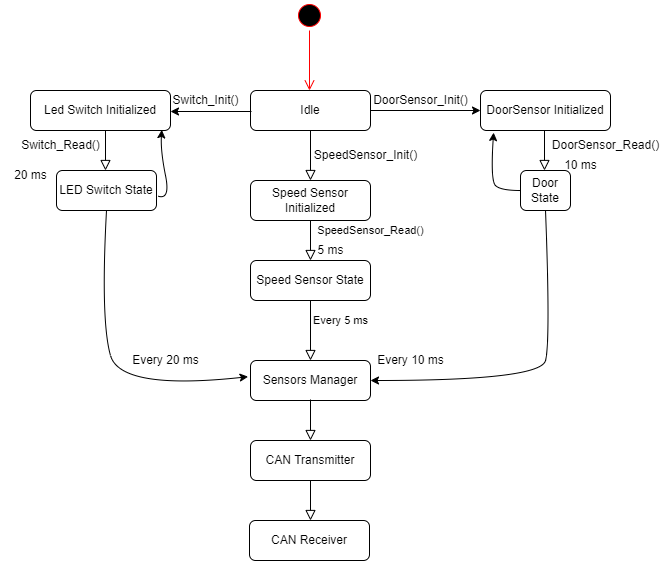

The diagram above was exported from draw.io. Its source (the exported page's mxGraphModel, read from the mxfile embedded in the PNG):
<mxGraphModel dx="964" dy="1783" grid="1" gridSize="10" guides="1" tooltips="1" connect="1" arrows="1" fold="1" page="1" pageScale="1" pageWidth="827" pageHeight="1169" math="0" shadow="0">
  <root>
    <mxCell id="WIyWlLk6GJQsqaUBKTNV-0" />
    <mxCell id="WIyWlLk6GJQsqaUBKTNV-1" parent="WIyWlLk6GJQsqaUBKTNV-0" />
    <mxCell id="WIyWlLk6GJQsqaUBKTNV-2" value="" style="rounded=0;html=1;jettySize=auto;orthogonalLoop=1;fontSize=11;endArrow=block;endFill=0;endSize=8;strokeWidth=1;shadow=0;labelBackgroundColor=none;edgeStyle=orthogonalEdgeStyle;" parent="WIyWlLk6GJQsqaUBKTNV-1" source="WIyWlLk6GJQsqaUBKTNV-3" edge="1">
      <mxGeometry relative="1" as="geometry">
        <mxPoint x="400" y="160" as="targetPoint" />
      </mxGeometry>
    </mxCell>
    <mxCell id="WIyWlLk6GJQsqaUBKTNV-3" value="Idle" style="rounded=1;whiteSpace=wrap;html=1;fontSize=12;glass=0;strokeWidth=1;shadow=0;" parent="WIyWlLk6GJQsqaUBKTNV-1" vertex="1">
      <mxGeometry x="340" y="70" width="120" height="40" as="geometry" />
    </mxCell>
    <mxCell id="WIyWlLk6GJQsqaUBKTNV-4" value="SpeedSensor_Read()" style="rounded=0;html=1;jettySize=auto;orthogonalLoop=1;fontSize=11;endArrow=block;endFill=0;endSize=8;strokeWidth=1;shadow=0;labelBackgroundColor=none;edgeStyle=orthogonalEdgeStyle;" parent="WIyWlLk6GJQsqaUBKTNV-1" edge="1">
      <mxGeometry x="-0.5" y="60" relative="1" as="geometry">
        <mxPoint as="offset" />
        <mxPoint x="400" y="200" as="sourcePoint" />
        <mxPoint x="400" y="240" as="targetPoint" />
      </mxGeometry>
    </mxCell>
    <mxCell id="WIyWlLk6GJQsqaUBKTNV-8" value="Every 5 ms" style="rounded=0;html=1;jettySize=auto;orthogonalLoop=1;fontSize=11;endArrow=block;endFill=0;endSize=8;strokeWidth=1;shadow=0;labelBackgroundColor=none;edgeStyle=orthogonalEdgeStyle;" parent="WIyWlLk6GJQsqaUBKTNV-1" edge="1">
      <mxGeometry x="-0.3333" y="30" relative="1" as="geometry">
        <mxPoint as="offset" />
        <mxPoint x="400" y="280" as="sourcePoint" />
        <mxPoint x="400" y="340" as="targetPoint" />
      </mxGeometry>
    </mxCell>
    <mxCell id="WIyWlLk6GJQsqaUBKTNV-11" value="Sensors Manager" style="rounded=1;whiteSpace=wrap;html=1;fontSize=12;glass=0;strokeWidth=1;shadow=0;" parent="WIyWlLk6GJQsqaUBKTNV-1" vertex="1">
      <mxGeometry x="340" y="340" width="120" height="40" as="geometry" />
    </mxCell>
    <mxCell id="h-e4ITenTgIKIZ6jZ16a-0" value="" style="ellipse;html=1;shape=startState;fillColor=#000000;strokeColor=#ff0000;" vertex="1" parent="WIyWlLk6GJQsqaUBKTNV-1">
      <mxGeometry x="384" y="-20" width="30" height="30" as="geometry" />
    </mxCell>
    <mxCell id="h-e4ITenTgIKIZ6jZ16a-1" value="" style="edgeStyle=orthogonalEdgeStyle;html=1;verticalAlign=bottom;endArrow=open;endSize=8;strokeColor=#ff0000;rounded=0;" edge="1" source="h-e4ITenTgIKIZ6jZ16a-0" parent="WIyWlLk6GJQsqaUBKTNV-1">
      <mxGeometry relative="1" as="geometry">
        <mxPoint x="399" y="70" as="targetPoint" />
      </mxGeometry>
    </mxCell>
    <mxCell id="h-e4ITenTgIKIZ6jZ16a-2" value="Led Switch Initialized" style="rounded=1;whiteSpace=wrap;html=1;fontSize=12;glass=0;strokeWidth=1;shadow=0;" vertex="1" parent="WIyWlLk6GJQsqaUBKTNV-1">
      <mxGeometry x="120" y="70" width="140" height="40" as="geometry" />
    </mxCell>
    <mxCell id="h-e4ITenTgIKIZ6jZ16a-3" value="DoorSensor Initialized" style="rounded=1;whiteSpace=wrap;html=1;fontSize=12;glass=0;strokeWidth=1;shadow=0;" vertex="1" parent="WIyWlLk6GJQsqaUBKTNV-1">
      <mxGeometry x="570" y="70" width="130" height="40" as="geometry" />
    </mxCell>
    <mxCell id="h-e4ITenTgIKIZ6jZ16a-4" value="Door State" style="rounded=1;whiteSpace=wrap;html=1;fontSize=12;glass=0;strokeWidth=1;shadow=0;" vertex="1" parent="WIyWlLk6GJQsqaUBKTNV-1">
      <mxGeometry x="610" y="150" width="50" height="40" as="geometry" />
    </mxCell>
    <mxCell id="h-e4ITenTgIKIZ6jZ16a-5" value="" style="rounded=0;html=1;jettySize=auto;orthogonalLoop=1;fontSize=11;endArrow=block;endFill=0;endSize=8;strokeWidth=1;shadow=0;labelBackgroundColor=none;edgeStyle=orthogonalEdgeStyle;" edge="1" parent="WIyWlLk6GJQsqaUBKTNV-1">
      <mxGeometry relative="1" as="geometry">
        <mxPoint x="634" y="110" as="sourcePoint" />
        <mxPoint x="634" y="150" as="targetPoint" />
      </mxGeometry>
    </mxCell>
    <mxCell id="h-e4ITenTgIKIZ6jZ16a-6" value="" style="endArrow=classic;html=1;rounded=0;entryX=0;entryY=0.5;entryDx=0;entryDy=0;" edge="1" parent="WIyWlLk6GJQsqaUBKTNV-1" target="h-e4ITenTgIKIZ6jZ16a-3">
      <mxGeometry width="50" height="50" relative="1" as="geometry">
        <mxPoint x="460" y="90" as="sourcePoint" />
        <mxPoint x="500" y="40" as="targetPoint" />
      </mxGeometry>
    </mxCell>
    <mxCell id="h-e4ITenTgIKIZ6jZ16a-7" value="" style="curved=1;endArrow=classic;html=1;rounded=0;exitX=0;exitY=0.5;exitDx=0;exitDy=0;entryX=0.101;entryY=1.052;entryDx=0;entryDy=0;entryPerimeter=0;" edge="1" parent="WIyWlLk6GJQsqaUBKTNV-1" source="h-e4ITenTgIKIZ6jZ16a-4" target="h-e4ITenTgIKIZ6jZ16a-3">
      <mxGeometry width="50" height="50" relative="1" as="geometry">
        <mxPoint x="450" y="90" as="sourcePoint" />
        <mxPoint x="530" y="90" as="targetPoint" />
        <Array as="points">
          <mxPoint x="590" y="170" />
          <mxPoint x="580" y="160" />
        </Array>
      </mxGeometry>
    </mxCell>
    <mxCell id="h-e4ITenTgIKIZ6jZ16a-8" value="Speed Sensor Initialized" style="rounded=1;whiteSpace=wrap;html=1;fontSize=12;glass=0;strokeWidth=1;shadow=0;" vertex="1" parent="WIyWlLk6GJQsqaUBKTNV-1">
      <mxGeometry x="340" y="160" width="120" height="40" as="geometry" />
    </mxCell>
    <mxCell id="h-e4ITenTgIKIZ6jZ16a-9" value="Speed Sensor State" style="rounded=1;whiteSpace=wrap;html=1;fontSize=12;glass=0;strokeWidth=1;shadow=0;" vertex="1" parent="WIyWlLk6GJQsqaUBKTNV-1">
      <mxGeometry x="340" y="240" width="120" height="40" as="geometry" />
    </mxCell>
    <mxCell id="h-e4ITenTgIKIZ6jZ16a-10" value="CAN Transmitter" style="rounded=1;whiteSpace=wrap;html=1;fontSize=12;glass=0;strokeWidth=1;shadow=0;" vertex="1" parent="WIyWlLk6GJQsqaUBKTNV-1">
      <mxGeometry x="340" y="420" width="120" height="40" as="geometry" />
    </mxCell>
    <mxCell id="h-e4ITenTgIKIZ6jZ16a-11" value="CAN Receiver" style="rounded=1;whiteSpace=wrap;html=1;fontSize=12;glass=0;strokeWidth=1;shadow=0;" vertex="1" parent="WIyWlLk6GJQsqaUBKTNV-1">
      <mxGeometry x="339" y="500" width="120" height="40" as="geometry" />
    </mxCell>
    <mxCell id="h-e4ITenTgIKIZ6jZ16a-12" value="" style="rounded=0;html=1;jettySize=auto;orthogonalLoop=1;fontSize=11;endArrow=block;endFill=0;endSize=8;strokeWidth=1;shadow=0;labelBackgroundColor=none;edgeStyle=orthogonalEdgeStyle;" edge="1" parent="WIyWlLk6GJQsqaUBKTNV-1">
      <mxGeometry x="0.3333" y="20" relative="1" as="geometry">
        <mxPoint as="offset" />
        <mxPoint x="400" y="379" as="sourcePoint" />
        <mxPoint x="400" y="420" as="targetPoint" />
      </mxGeometry>
    </mxCell>
    <mxCell id="h-e4ITenTgIKIZ6jZ16a-13" value="" style="rounded=0;html=1;jettySize=auto;orthogonalLoop=1;fontSize=11;endArrow=block;endFill=0;endSize=8;strokeWidth=1;shadow=0;labelBackgroundColor=none;edgeStyle=orthogonalEdgeStyle;" edge="1" parent="WIyWlLk6GJQsqaUBKTNV-1">
      <mxGeometry x="0.3333" y="20" relative="1" as="geometry">
        <mxPoint as="offset" />
        <mxPoint x="400" y="460" as="sourcePoint" />
        <mxPoint x="400" y="500" as="targetPoint" />
      </mxGeometry>
    </mxCell>
    <mxCell id="h-e4ITenTgIKIZ6jZ16a-14" value="" style="curved=1;endArrow=classic;html=1;rounded=0;exitX=0.5;exitY=1;exitDx=0;exitDy=0;entryX=1;entryY=0.5;entryDx=0;entryDy=0;" edge="1" parent="WIyWlLk6GJQsqaUBKTNV-1" source="h-e4ITenTgIKIZ6jZ16a-4" target="WIyWlLk6GJQsqaUBKTNV-11">
      <mxGeometry width="50" height="50" relative="1" as="geometry">
        <mxPoint x="450" y="320" as="sourcePoint" />
        <mxPoint x="540" y="340" as="targetPoint" />
        <Array as="points">
          <mxPoint x="640" y="320" />
          <mxPoint x="630" y="360" />
        </Array>
      </mxGeometry>
    </mxCell>
    <mxCell id="h-e4ITenTgIKIZ6jZ16a-15" value="" style="endArrow=classic;html=1;rounded=0;" edge="1" parent="WIyWlLk6GJQsqaUBKTNV-1">
      <mxGeometry width="50" height="50" relative="1" as="geometry">
        <mxPoint x="341" y="91" as="sourcePoint" />
        <mxPoint x="260" y="91" as="targetPoint" />
      </mxGeometry>
    </mxCell>
    <mxCell id="h-e4ITenTgIKIZ6jZ16a-16" value="LED Switch State" style="rounded=1;whiteSpace=wrap;html=1;fontSize=12;glass=0;strokeWidth=1;shadow=0;" vertex="1" parent="WIyWlLk6GJQsqaUBKTNV-1">
      <mxGeometry x="146" y="150" width="100" height="40" as="geometry" />
    </mxCell>
    <mxCell id="h-e4ITenTgIKIZ6jZ16a-17" value="" style="rounded=0;html=1;jettySize=auto;orthogonalLoop=1;fontSize=11;endArrow=block;endFill=0;endSize=8;strokeWidth=1;shadow=0;labelBackgroundColor=none;edgeStyle=orthogonalEdgeStyle;" edge="1" parent="WIyWlLk6GJQsqaUBKTNV-1">
      <mxGeometry relative="1" as="geometry">
        <mxPoint x="195" y="110" as="sourcePoint" />
        <mxPoint x="195" y="150" as="targetPoint" />
      </mxGeometry>
    </mxCell>
    <mxCell id="h-e4ITenTgIKIZ6jZ16a-18" value="" style="curved=1;endArrow=classic;html=1;rounded=0;entryX=0.938;entryY=0.983;entryDx=0;entryDy=0;entryPerimeter=0;exitX=1.012;exitY=0.638;exitDx=0;exitDy=0;exitPerimeter=0;" edge="1" parent="WIyWlLk6GJQsqaUBKTNV-1" source="h-e4ITenTgIKIZ6jZ16a-16" target="h-e4ITenTgIKIZ6jZ16a-2">
      <mxGeometry width="50" height="50" relative="1" as="geometry">
        <mxPoint x="340" y="180" as="sourcePoint" />
        <mxPoint x="390" y="130" as="targetPoint" />
        <Array as="points">
          <mxPoint x="260" y="180" />
          <mxPoint x="250" y="130" />
        </Array>
      </mxGeometry>
    </mxCell>
    <mxCell id="h-e4ITenTgIKIZ6jZ16a-19" value="" style="curved=1;endArrow=classic;html=1;rounded=0;exitX=0.5;exitY=1;exitDx=0;exitDy=0;entryX=-0.02;entryY=0.405;entryDx=0;entryDy=0;entryPerimeter=0;" edge="1" parent="WIyWlLk6GJQsqaUBKTNV-1" source="h-e4ITenTgIKIZ6jZ16a-16" target="WIyWlLk6GJQsqaUBKTNV-11">
      <mxGeometry width="50" height="50" relative="1" as="geometry">
        <mxPoint x="340" y="250" as="sourcePoint" />
        <mxPoint x="390" y="200" as="targetPoint" />
        <Array as="points">
          <mxPoint x="190" y="300" />
          <mxPoint x="210" y="370" />
        </Array>
      </mxGeometry>
    </mxCell>
    <mxCell id="h-e4ITenTgIKIZ6jZ16a-20" value="DoorSensor_Init()" style="text;html=1;align=center;verticalAlign=middle;resizable=0;points=[];autosize=1;strokeColor=none;fillColor=none;" vertex="1" parent="WIyWlLk6GJQsqaUBKTNV-1">
      <mxGeometry x="450" y="65" width="120" height="30" as="geometry" />
    </mxCell>
    <mxCell id="h-e4ITenTgIKIZ6jZ16a-21" value="Switch_Init()" style="text;html=1;align=center;verticalAlign=middle;resizable=0;points=[];autosize=1;strokeColor=none;fillColor=none;" vertex="1" parent="WIyWlLk6GJQsqaUBKTNV-1">
      <mxGeometry x="250" y="65" width="90" height="30" as="geometry" />
    </mxCell>
    <mxCell id="h-e4ITenTgIKIZ6jZ16a-22" value="DoorSensor_Read()" style="text;html=1;align=center;verticalAlign=middle;resizable=0;points=[];autosize=1;strokeColor=none;fillColor=none;" vertex="1" parent="WIyWlLk6GJQsqaUBKTNV-1">
      <mxGeometry x="630" y="110" width="130" height="30" as="geometry" />
    </mxCell>
    <mxCell id="h-e4ITenTgIKIZ6jZ16a-23" value="Switch_Read()" style="text;html=1;align=center;verticalAlign=middle;resizable=0;points=[];autosize=1;strokeColor=none;fillColor=none;" vertex="1" parent="WIyWlLk6GJQsqaUBKTNV-1">
      <mxGeometry x="100" y="110" width="100" height="30" as="geometry" />
    </mxCell>
    <mxCell id="h-e4ITenTgIKIZ6jZ16a-24" value="10 ms" style="text;html=1;align=center;verticalAlign=middle;resizable=0;points=[];autosize=1;strokeColor=none;fillColor=none;" vertex="1" parent="WIyWlLk6GJQsqaUBKTNV-1">
      <mxGeometry x="640" y="130" width="60" height="30" as="geometry" />
    </mxCell>
    <mxCell id="h-e4ITenTgIKIZ6jZ16a-25" value="20 ms" style="text;html=1;align=center;verticalAlign=middle;resizable=0;points=[];autosize=1;strokeColor=none;fillColor=none;" vertex="1" parent="WIyWlLk6GJQsqaUBKTNV-1">
      <mxGeometry x="90" y="140" width="60" height="30" as="geometry" />
    </mxCell>
    <mxCell id="h-e4ITenTgIKIZ6jZ16a-26" value="SpeedSensor_Init()" style="text;html=1;align=center;verticalAlign=middle;resizable=0;points=[];autosize=1;strokeColor=none;fillColor=none;" vertex="1" parent="WIyWlLk6GJQsqaUBKTNV-1">
      <mxGeometry x="390" y="120" width="130" height="30" as="geometry" />
    </mxCell>
    <mxCell id="h-e4ITenTgIKIZ6jZ16a-27" value="5 ms" style="text;html=1;align=center;verticalAlign=middle;resizable=0;points=[];autosize=1;strokeColor=none;fillColor=none;" vertex="1" parent="WIyWlLk6GJQsqaUBKTNV-1">
      <mxGeometry x="395" y="215" width="50" height="30" as="geometry" />
    </mxCell>
    <mxCell id="h-e4ITenTgIKIZ6jZ16a-28" value="Every 10 ms" style="text;html=1;align=center;verticalAlign=middle;resizable=0;points=[];autosize=1;strokeColor=none;fillColor=none;" vertex="1" parent="WIyWlLk6GJQsqaUBKTNV-1">
      <mxGeometry x="455" y="325" width="90" height="30" as="geometry" />
    </mxCell>
    <mxCell id="h-e4ITenTgIKIZ6jZ16a-29" value="Every 20 ms" style="text;html=1;align=center;verticalAlign=middle;resizable=0;points=[];autosize=1;strokeColor=none;fillColor=none;" vertex="1" parent="WIyWlLk6GJQsqaUBKTNV-1">
      <mxGeometry x="210" y="325" width="90" height="30" as="geometry" />
    </mxCell>
  </root>
</mxGraphModel>